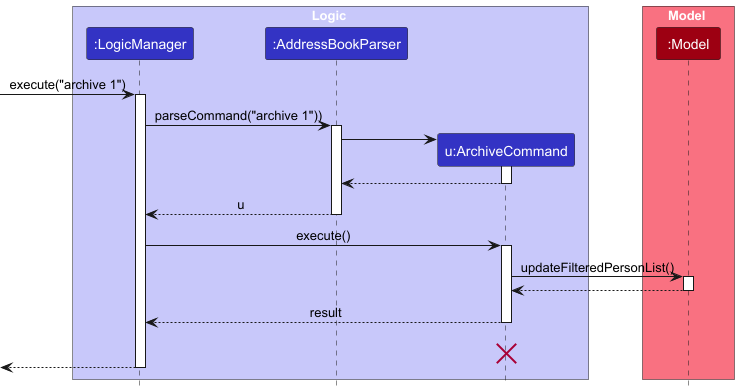

The diagram above was rendered by PlantUML. Its source (embedded in the PNG):
@startuml
!include style.puml
skinparam ArrowFontStyle plain

box Logic LOGIC_COLOR_T1
participant ":LogicManager" as LogicManager LOGIC_COLOR
participant ":AddressBookParser" as AddressBookParser LOGIC_COLOR
participant "u:ArchiveCommand" as ArchiveCommand LOGIC_COLOR
end box

box Model MODEL_COLOR_T1
participant ":Model" as Model MODEL_COLOR
end box
[-> LogicManager : execute("archive 1")
activate LogicManager

LogicManager -> AddressBookParser : parseCommand("archive 1"))
activate AddressBookParser

create ArchiveCommand
AddressBookParser -> ArchiveCommand
activate ArchiveCommand

ArchiveCommand --> AddressBookParser
deactivate ArchiveCommand

AddressBookParser --> LogicManager : u
deactivate AddressBookParser

LogicManager -> ArchiveCommand : execute()
activate ArchiveCommand

ArchiveCommand -> Model : updateFilteredPersonList()
activate Model

Model --> ArchiveCommand
deactivate Model

ArchiveCommand --> LogicManager : result
deactivate ArchiveCommand
ArchiveCommand -[hidden]-> LogicManager : result
destroy ArchiveCommand

[<--LogicManager
deactivate LogicManager
@enduml